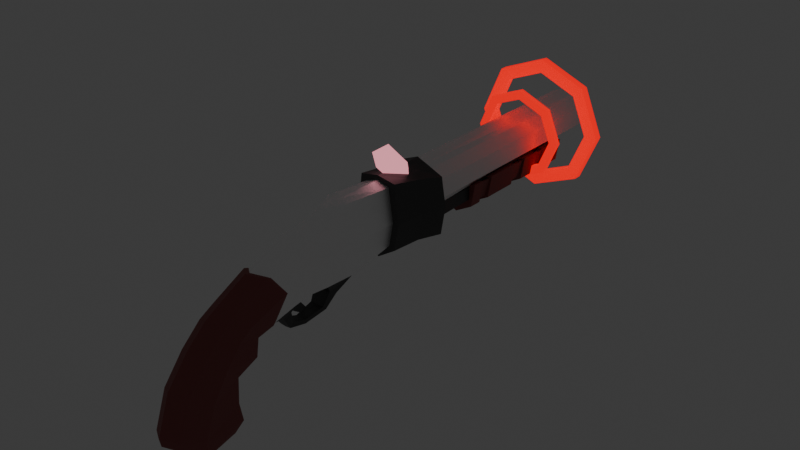 # Source: Shotgun.blend  (saved by Blender 4.0.36; exported with 4.5.12 LTS)
import bpy
from mathutils import Matrix  # noqa: F401  (used for matrix-valued properties, if any)

bpy.ops.wm.read_factory_settings(use_empty=True)
scene = bpy.context.scene
scene.name = 'Scene'

# ---- collections
col_shawdy = bpy.data.collections.new('Shawdy'); scene.collection.children.link(col_shawdy)

# ---- materials (node trees are filled in below, after node groups)
mat_metal = bpy.data.materials.new('Metal')
mat_metal.use_transparent_shadow = False
mat_accent = bpy.data.materials.new('Accent')
mat_accent.use_transparent_shadow = False
mat_grip = bpy.data.materials.new('Grip')
mat_grip.use_transparent_shadow = False
mat_hole = bpy.data.materials.new('Hole')
mat_hole.use_backface_culling = True
mat_hole.use_transparent_shadow = False
mat_hole_001 = bpy.data.materials.new('Hole.001')
mat_hole_001.use_backface_culling = True
mat_hole_001.use_transparent_shadow = False
mat_fuseemission = bpy.data.materials.new('FuseEmission')
mat_fuseemission.use_transparent_shadow = False

# ---- material node trees
mat_metal.use_nodes = True; mat_metal.node_tree.nodes.clear()
_N = mat_metal.node_tree.nodes; _L = mat_metal.node_tree.links
n0 = _N.new('ShaderNodeBsdfPrincipled'); n0.name = 'Principled BSDF'; n0.location = (10, 300)
n0.inputs[0].default_value = (1.0, 1.0, 1.0, 1.0)
n0.inputs[1].default_value = 1.0
n0.inputs[2].default_value = 0.5433
n0.inputs[3].default_value = 1.45
n1 = _N.new('ShaderNodeOutputMaterial'); n1.name = 'Material Output'; n1.location = (300, 300)
_L.new(n0.outputs[0], n1.inputs[0])
n1.is_active_output = True
mat_accent.use_nodes = True; mat_accent.node_tree.nodes.clear()
_N = mat_accent.node_tree.nodes; _L = mat_accent.node_tree.links
n0 = _N.new('ShaderNodeBsdfPrincipled'); n0.name = 'Principled BSDF'; n0.location = (10, 300)
n0.inputs[0].default_value = (0.1197, 0.1197, 0.1197, 1.0)
n0.inputs[1].default_value = 1.0
n0.inputs[2].default_value = 0.5906
n0.inputs[3].default_value = 1.45
n1 = _N.new('ShaderNodeOutputMaterial'); n1.name = 'Material Output'; n1.location = (300, 300)
_L.new(n0.outputs[0], n1.inputs[0])
n1.is_active_output = True
mat_grip.use_nodes = True; mat_grip.node_tree.nodes.clear()
_N = mat_grip.node_tree.nodes; _L = mat_grip.node_tree.links
n0 = _N.new('ShaderNodeBsdfPrincipled'); n0.name = 'Principled BSDF'; n0.location = (10, 300)
n0.inputs[0].default_value = (0.2585, 0.07184, 0.06898, 1.0)
n0.inputs[2].default_value = 0.6693
n0.inputs[3].default_value = 1.45
n1 = _N.new('ShaderNodeOutputMaterial'); n1.name = 'Material Output'; n1.location = (300, 300)
_L.new(n0.outputs[0], n1.inputs[0])
n1.is_active_output = True
mat_hole.use_nodes = True; mat_hole.node_tree.nodes.clear()
_N = mat_hole.node_tree.nodes; _L = mat_hole.node_tree.links
n0 = _N.new('ShaderNodeOutputMaterial'); n0.name = 'Material Output'; n0.location = (300, 300)
n1 = _N.new('ShaderNodeRGB'); n1.name = 'RGB'; n1.location = (-284, 272)
n1.outputs[0].default_value = (0.0, 0.0, 0.0, 1.0)
_L.new(n1.outputs[0], n0.inputs[0])
n0.is_active_output = True
mat_hole_001.use_nodes = True; mat_hole_001.node_tree.nodes.clear()
_N = mat_hole_001.node_tree.nodes; _L = mat_hole_001.node_tree.links
n0 = _N.new('ShaderNodeOutputMaterial'); n0.name = 'Material Output'; n0.location = (300, 300)
n1 = _N.new('ShaderNodeRGB'); n1.name = 'RGB'; n1.location = (-284, 272)
n1.outputs[0].default_value = (1.0, 0.361, 0.4375, 1.0)
_L.new(n1.outputs[0], n0.inputs[0])
n0.is_active_output = True
mat_fuseemission.use_nodes = True; mat_fuseemission.node_tree.nodes.clear()
_N = mat_fuseemission.node_tree.nodes; _L = mat_fuseemission.node_tree.links
n0 = _N.new('ShaderNodeBsdfPrincipled'); n0.name = 'Principled BSDF'; n0.location = (10, 300)
n0.inputs[0].default_value = (0.8005, 0.0, 0.01411, 1.0)
n0.inputs[2].default_value = 1.0
n0.inputs[3].default_value = 1.45
n0.inputs[27].default_value = (1.0, 0.0, 0.0, 1.0)
n0.inputs[28].default_value = 1.0
n1 = _N.new('ShaderNodeOutputMaterial'); n1.name = 'Material Output'; n1.location = (300, 300)
_L.new(n0.outputs[0], n1.inputs[0])
n1.is_active_output = True

# ---- world
world_world = bpy.data.worlds.new('World'); scene.world = world_world
world_world.use_nodes = True; world_world.node_tree.nodes.clear()
_N = world_world.node_tree.nodes; _L = world_world.node_tree.links
n0 = _N.new('ShaderNodeOutputWorld'); n0.name = 'World Output'; n0.location = (300, 300)
n1 = _N.new('ShaderNodeBackground'); n1.name = 'Background'; n1.location = (10, 300)
n1.inputs[0].default_value = (0.05088, 0.05088, 0.05088, 1.0)
_L.new(n1.outputs[0], n0.inputs[0])
n0.is_active_output = True
world_world.color = (0.05088, 0.05088, 0.05088)
world_world.use_sun_shadow = False
world_world.sun_shadow_jitter_overblur = 0.0

# ---- meshes
me_cube = bpy.data.meshes.new('Cube')
me_cube.from_pydata([(-0.01928, -0.137, 0.01042), (-0.01772, -0.1371, 0.046), (-0.009306, 0.006031, 0.003189), (-0.009306, 0.007276, 0.03385), (0.0, 0.007276, 0.001511), (0.0, 0.01485, 0.03712), (0.0, -0.137, 0.002698), (0.0, -0.137, 0.05059), (-0.01772, -0.1371, 0.03212), (-0.01235, -0.002366, 0.02046), (0.0, -0.1313, 0.02955), (-0.01008, 0.03768, -0.01836), (-0.009271, -0.03929, 0.006704), (-0.009271, -0.03985, 0.04758), (0.0, -0.03985, 0.05512), (0.0, -0.03985, 0.005702), (-0.01225, -0.03985, 0.02936), (-0.009306, -0.0217, 0.04508), (-0.01235, -0.0217, 0.02906), (-0.009306, -0.02319, 0.008385), (0.0, -0.0217, 0.05172), (0.0, -0.0217, 0.006399), (-0.009488, 0.01991, -0.0003021), (-0.009488, 0.036, 0.02262), (0.0, 0.01728, -0.003783), (0.0, 0.03934, 0.02737), (-0.01267, 0.02796, 0.01116), (-0.01008, 0.06002, 0.003906), (0.0, 0.03305, -0.02297), (0.0, 0.06465, 0.008518), (-0.01366, 0.04885, -0.007227), (-0.009673, 0.04298, -0.05494), (-0.009748, 0.02201, -0.01247), (0.0, 0.01811, -0.01705), (-0.009748, 0.04584, 0.0171), (-0.01306, 0.03643, 0.006037), (0.0, 0.04974, 0.02168), (-0.01035, 0.03634, -0.04908), (-0.01035, 0.08327, -0.03872), (0.0, 0.02992, -0.05148), (0.0, 0.08968, -0.03631), (-0.0141, 0.06778, -0.04453), (-0.01033, 0.03893, -0.03561), (-0.009673, 0.08317, -0.04419), (0.0, 0.0376, -0.05696), (0.0, 0.08856, -0.04217), (-0.01283, 0.06696, -0.05639), (0.0, 0.06696, -0.05639), (0.0, 0.033, -0.03938), (-0.01427, 0.06024, -0.02338), (-0.01033, 0.07455, -0.01428), (0.0, 0.08048, -0.01052), (-0.009306, -0.009676, 0.04042), (-0.01235, -0.009676, 0.02549), (-0.009306, -0.01092, 0.006685), (0.0, -0.009676, 0.04661), (0.0, -0.009676, 0.004371), (-0.009306, -0.06104, 0.005719), (0.0, -0.06159, 0.05589), (0.0, -0.06159, 0.004545), (-0.009306, -0.06159, 0.05589), (-0.01235, -0.06159, 0.02905), (-0.009306, -0.09713, 0.01169), (0.0, -0.09713, 0.05589), (0.0, -0.09713, 0.003973), (-0.008956, -0.09713, 0.05307), (-0.01235, -0.09713, 0.02905), (0.0, -0.07808, 0.04427), (0.0, -0.09927, 0.04988), (0.0, -0.002688, -0.0004479), (-0.006697, -0.00318, 0.0002154), (-0.006697, -0.009882, 0.001598), (0.0, -0.009389, 0.0006828), (0.0, -0.01095, -0.01137), (-0.004121, -0.01092, -0.01095), (-0.004121, -0.01377, -0.007369), (0.0, -0.01388, -0.007883), (0.0, -0.0242, -0.01428), (-0.003965, -0.02397, -0.01402), (-0.003965, -0.02405, -0.01115), (0.0, -0.02437, -0.01144), (0.0, -0.04355, 4.119e-05), (-0.006476, -0.04352, 0.0003909), (-0.006486, -0.04944, -0.002688), (0.0, -0.04944, -0.003085), (0.0, -0.03846, -0.00862), (-0.005217, -0.03851, -0.008435), (-0.005222, -0.04099, -0.01112), (0.0, -0.04092, -0.01132), (0.0, 0.008718, -0.0002124), (-0.01286, 0.0001011, 0.02043), (-0.009484, 0.007784, 0.001935), (0.0, 0.0186, 0.03786), (-0.009484, 0.01059, 0.03503), (-0.01561, -0.1188, 0.009432), (-0.02039, -0.1371, 0.008007), (-0.02381, -0.1371, 0.02894), (-0.02039, -0.1371, 0.04988), (0.0, -0.1371, 0.05855), (0.0, -0.1371, -0.0006652), (0.0, -0.1188, 0.05767), (0.0, -0.1188, 0.001095), (-0.01561, -0.1188, 0.0528), (-0.01363, -0.09713, 0.05667), (-0.0189, -0.1188, 0.02899), (-0.01705, -0.09713, 0.02894), (-0.01363, -0.09713, 0.009439), (0.0, -0.09713, 0.0007665), (0.0, -0.09713, 0.0591), (-0.01772, -0.3279, 0.03212), (-0.01772, -0.3279, 0.046), (0.0, -0.328, 0.04709), (0.0, -0.328, 0.03145), (-0.008499, -0.1371, 0.0551), (0.0, -0.1277, 0.0581), (-0.008182, -0.1275, 0.05476), (-0.008426, -0.3279, 0.02943), (0.0, -0.137, 0.01027), (-0.01172, -0.137, 0.02394), (-0.008426, -0.1371, 0.0514), (-0.008426, -0.3279, 0.05034), (-0.01172, -0.137, 0.01412), (0.0, -0.2961, 0.02955), (0.0, -0.2961, 0.01027), (-0.008905, -0.2961, 0.02459), (-0.008905, -0.2961, 0.01477), (-0.01529, -0.3279, 0.0341), (-0.01529, -0.3279, 0.04427), (-0.008484, -0.3279, 0.04745), (-0.002314, -0.328, 0.04506), (-0.002314, -0.3279, 0.03361), (-0.008484, -0.3279, 0.03213), (-0.01529, -0.3234, 0.0341), (-0.01529, -0.3234, 0.04427), (-0.008484, -0.3234, 0.04745), (-0.002314, -0.3235, 0.04506), (-0.002314, -0.3234, 0.03361), (-0.008484, -0.3234, 0.03213), (0.01928, -0.137, 0.01042), (0.01772, -0.1371, 0.046), (0.009306, 0.006031, 0.003189), (0.009306, 0.007276, 0.03385), (0.01772, -0.1371, 0.03212), (0.01235, -0.002366, 0.02046), (0.01008, 0.03768, -0.01836), (0.009271, -0.03929, 0.006704), (0.009271, -0.03985, 0.04758), (0.01225, -0.03985, 0.02936), (0.009306, -0.0217, 0.04508), (0.01235, -0.0217, 0.02906), (0.009306, -0.02319, 0.008385), (0.009488, 0.01991, -0.0003021), (0.009488, 0.036, 0.02262), (0.01267, 0.02796, 0.01116), (0.01008, 0.06002, 0.003906), (0.01366, 0.04885, -0.007227), (0.009673, 0.04298, -0.05494), (0.009748, 0.02201, -0.01247), (0.009748, 0.04584, 0.0171), (0.01306, 0.03643, 0.006037), (0.01035, 0.03634, -0.04908), (0.01035, 0.08327, -0.03872), (0.0141, 0.06778, -0.04453), (0.01033, 0.03893, -0.03561), (0.009673, 0.08317, -0.04419), (0.01283, 0.06696, -0.05639), (0.01427, 0.06024, -0.02338), (0.01033, 0.07455, -0.01428), (0.009306, -0.009676, 0.04042), (0.01235, -0.009676, 0.02549), (0.009306, -0.01092, 0.006685), (0.009306, -0.06104, 0.005719), (0.009306, -0.06159, 0.05589), (0.01235, -0.06159, 0.02905), (0.009306, -0.09713, 0.01169), (0.008956, -0.09713, 0.05307), (0.01235, -0.09713, 0.02905), (0.006697, -0.00318, 0.0002154), (0.006697, -0.009882, 0.001598), (0.004121, -0.01092, -0.01095), (0.004121, -0.01377, -0.007369), (0.003965, -0.02397, -0.01402), (0.003965, -0.02405, -0.01115), (0.006476, -0.04352, 0.0003909), (0.006486, -0.04944, -0.002688), (0.005217, -0.03851, -0.008435), (0.005222, -0.04099, -0.01112), (0.01286, 0.0001011, 0.02043), (0.009484, 0.007784, 0.001935), (0.009484, 0.01059, 0.03503), (0.01561, -0.1188, 0.009432), (0.02039, -0.1371, 0.008007), (0.02381, -0.1371, 0.02894), (0.02039, -0.1371, 0.04988), (0.01561, -0.1188, 0.0528), (0.01363, -0.09713, 0.05667), (0.0189, -0.1188, 0.02899), (0.01705, -0.09713, 0.02894), (0.01363, -0.09713, 0.009439), (0.01772, -0.3279, 0.03212), (0.01772, -0.3279, 0.046), (0.008499, -0.1371, 0.0551), (0.008182, -0.1275, 0.05476), (0.008426, -0.3279, 0.02943), (0.01172, -0.137, 0.02394), (0.008426, -0.1371, 0.0514), (0.008426, -0.3279, 0.05034), (0.01172, -0.137, 0.01412), (0.008905, -0.2961, 0.02459), (0.008905, -0.2961, 0.01477), (0.01529, -0.3279, 0.0341), (0.01529, -0.3279, 0.04427), (0.008484, -0.3279, 0.04745), (0.002314, -0.328, 0.04506), (0.002314, -0.3279, 0.03361), (0.008484, -0.3279, 0.03213), (0.01529, -0.3234, 0.0341), (0.01529, -0.3234, 0.04427), (0.008484, -0.3234, 0.04745), (0.002314, -0.3235, 0.04506), (0.002314, -0.3234, 0.03361), (0.008484, -0.3234, 0.03213)], [], [(53, 52, 3, 9), (7, 119, 120, 111), (62, 64, 107, 106), (6, 0, 95, 99), (93, 92, 25, 23), (91, 90, 26, 22), (6, 117, 121, 0), (54, 53, 9, 2), (57, 61, 16, 12), (19, 21, 15, 12), (20, 17, 13, 14), (61, 60, 13, 16), (55, 52, 17, 20), (54, 56, 21, 19), (12, 16, 18, 19), (16, 13, 17, 18), (35, 34, 27, 30), (33, 32, 11, 28), (89, 91, 22, 24), (90, 93, 23, 26), (42, 49, 41, 37), (48, 42, 37, 39), (34, 36, 29, 27), (32, 35, 30, 11), (22, 26, 35, 32), (23, 25, 36, 34), (24, 22, 32, 33), (26, 23, 34, 35), (38, 40, 45, 43), (41, 38, 43, 46), (49, 50, 38, 41), (50, 51, 40, 38), (46, 43, 45, 47), (31, 46, 47, 44), (37, 41, 46, 31), (39, 37, 31, 44), (27, 29, 51, 50), (30, 27, 50, 49), (28, 11, 42, 48), (11, 30, 49, 42), (2, 4, 69, 70), (5, 3, 52, 55), (19, 18, 53, 54), (18, 17, 52, 53), (66, 65, 60, 61), (62, 66, 61, 57), (12, 15, 81, 82), (14, 13, 60, 58), (65, 66, 105, 103), (0, 8, 96, 95), (57, 59, 64, 62), (70, 69, 73, 74), (54, 2, 70, 71), (56, 54, 71, 72), (74, 73, 77, 78), (72, 71, 75, 76), (71, 70, 74, 75), (78, 87, 86, 79), (76, 75, 79, 80), (75, 74, 78, 79), (83, 82, 86, 87), (57, 12, 82, 83), (59, 57, 83, 84), (77, 88, 87, 78), (82, 81, 85, 86), (84, 83, 87, 88), (79, 86, 85, 80), (80, 85, 88, 77), (9, 3, 93, 90), (4, 2, 91, 89), (2, 9, 90, 91), (3, 5, 92, 93), (66, 62, 106, 105), (1, 119, 113, 97), (63, 65, 103, 108), (8, 1, 97, 96), (100, 102, 115, 114), (94, 101, 99, 95), (94, 104, 105, 106), (104, 102, 103, 105), (96, 97, 102, 104), (95, 96, 104, 94), (106, 107, 101, 94), (108, 103, 102, 100), (116, 112, 130, 131), (1, 8, 109, 110), (8, 118, 116, 109), (114, 115, 113, 98), (115, 102, 97, 113), (113, 119, 7, 98), (118, 121, 125, 124), (109, 116, 131, 126), (120, 119, 1, 110), (116, 118, 10, 112), (0, 121, 118, 8), (112, 10, 7, 111), (124, 125, 123, 122), (10, 118, 124, 122), (121, 117, 123, 125), (128, 127, 133, 134), (126, 131, 137, 132), (120, 110, 127, 128), (111, 120, 128, 129), (112, 111, 129, 130), (110, 109, 126, 127), (136, 135, 134, 137), (137, 134, 133, 132), (131, 130, 136, 137), (130, 129, 135, 136), (127, 126, 132, 133), (129, 128, 134, 135), (60, 65, 63, 68, 67, 58), (169, 143, 141, 168), (7, 111, 206, 205), (174, 198, 107, 64), (6, 99, 191, 138), (189, 152, 25, 92), (188, 151, 153, 187), (6, 138, 207, 117), (170, 140, 143, 169), (171, 145, 147, 173), (150, 145, 15, 21), (20, 14, 146, 148), (173, 147, 146, 172), (55, 20, 148, 168), (170, 150, 21, 56), (145, 150, 149, 147), (147, 149, 148, 146), (159, 155, 154, 158), (33, 28, 144, 157), (89, 24, 151, 188), (187, 153, 152, 189), (163, 160, 162, 166), (48, 39, 160, 163), (158, 154, 29, 36), (157, 144, 155, 159), (151, 157, 159, 153), (152, 158, 36, 25), (24, 33, 157, 151), (153, 159, 158, 152), (161, 164, 45, 40), (162, 165, 164, 161), (166, 162, 161, 167), (167, 161, 40, 51), (165, 47, 45, 164), (156, 44, 47, 165), (160, 156, 165, 162), (39, 44, 156, 160), (154, 167, 51, 29), (155, 166, 167, 154), (28, 48, 163, 144), (144, 163, 166, 155), (140, 177, 69, 4), (5, 55, 168, 141), (150, 170, 169, 149), (149, 169, 168, 148), (176, 173, 172, 175), (174, 171, 173, 176), (145, 183, 81, 15), (14, 58, 172, 146), (175, 195, 197, 176), (138, 191, 192, 142), (171, 174, 64, 59), (177, 179, 73, 69), (170, 178, 177, 140), (56, 72, 178, 170), (179, 181, 77, 73), (72, 76, 180, 178), (178, 180, 179, 177), (181, 182, 185, 186), (76, 80, 182, 180), (180, 182, 181, 179), (184, 186, 185, 183), (171, 184, 183, 145), (59, 84, 184, 171), (77, 181, 186, 88), (183, 185, 85, 81), (84, 88, 186, 184), (182, 80, 85, 185), (143, 187, 189, 141), (4, 89, 188, 140), (140, 188, 187, 143), (141, 189, 92, 5), (176, 197, 198, 174), (139, 193, 201, 205), (63, 108, 195, 175), (142, 192, 193, 139), (100, 114, 202, 194), (190, 191, 99, 101), (190, 198, 197, 196), (196, 197, 195, 194), (192, 196, 194, 193), (191, 190, 196, 192), (198, 190, 101, 107), (108, 100, 194, 195), (203, 215, 214, 112), (139, 200, 199, 142), (142, 199, 203, 204), (114, 98, 201, 202), (202, 201, 193, 194), (201, 98, 7, 205), (204, 208, 209, 207), (199, 210, 215, 203), (206, 200, 139, 205), (203, 112, 10, 204), (138, 142, 204, 207), (208, 122, 123, 209), (10, 122, 208, 204), (207, 209, 123, 117), (212, 218, 217, 211), (210, 216, 221, 215), (206, 212, 211, 200), (111, 213, 212, 206), (112, 214, 213, 111), (200, 211, 210, 199), (220, 221, 218, 219), (221, 216, 217, 218), (215, 221, 220, 214), (214, 220, 219, 213), (211, 217, 216, 210), (213, 219, 218, 212), (58, 67, 68, 63), (172, 58, 63, 175)])
me_cube.polygons.foreach_set('material_index', [0, 0, 1, 1, 2, 2, 1, 0, 0, 0, 0, 0, 0, 0, 0, 0, 2, 2, 2, 2, 2, 2, 2, 2, 2, 2, 2, 2, 2, 2, 2, 2, 2, 2, 2, 2, 2, 2, 2, 2, 1, 0, 0, 0, 0, 0, 1, 0, 1, 1, 0, 1, 1, 1, 1, 1, 1, 1, 1, 1, 1, 1, 1, 1, 1, 1, 1, 1, 2, 2, 2, 2, 1, 1, 1, 1, 1, 1, 1, 1, 1, 1, 1, 1, 0, 0, 0, 1, 1, 1, 1, 0, 0, 0, 1, 0, 1, 1, 1, 0, 0, 0, 0, 0, 0, 3, 3, 0, 0, 0, 0, 0, 0, 0, 1, 1, 2, 2, 1, 0, 0, 0, 0, 0, 0, 0, 0, 0, 2, 2, 2, 2, 2, 2, 2, 2, 2, 2, 2, 2, 2, 2, 2, 2, 2, 2, 2, 2, 2, 2, 2, 2, 1, 0, 0, 0, 0, 0, 1, 0, 1, 1, 0, 1, 1, 1, 1, 1, 1, 1, 1, 1, 1, 1, 1, 1, 1, 1, 1, 2, 2, 2, 2, 1, 1, 1, 1, 1, 1, 1, 1, 1, 1, 1, 1, 0, 0, 0, 1, 1, 1, 1, 0, 0, 0, 1, 1, 1, 1, 0, 0, 0, 0, 0, 0, 3, 3, 0, 0, 0, 0, 0, 0])
_uv = me_cube.uv_layers.new(name='UVMap')
_uv.uv.foreach_set('vector', [0.4999, 0.2286, 0.6254, 0.2286, 0.625, 0.25, 0.5, 0.25, 0.625, 0.875, 0.625, 0.9301, 0.625, 0.9332, 0.625, 0.875, 0.125, 0.6457, 0.25, 0.6457, 0.25, 0.6457, 0.125, 0.6457, 0.375, 0.875, 0.375, 1.0, 0.375, 1.0, 0.375, 0.875, 0.8749, 0.5, 0.7501, 0.5, 0.75, 0.5, 0.875, 0.5, 0.3739, 0.25, 0.4995, 0.25, 0.5, 0.25, 0.375, 0.25, 0.375, 0.875, 0.4404, 0.875, 0.4452, 0.9389, 0.375, 1.0, 0.3743, 0.2286, 0.4999, 0.2286, 0.5, 0.25, 0.375, 0.25, 0.375, 0.1512, 0.5, 0.1512, 0.5, 0.1768, 0.375, 0.1768, 0.125, 0.5366, 0.25, 0.5366, 0.25, 0.5732, 0.125, 0.5732, 0.75, 0.5366, 0.875, 0.5366, 0.875, 0.5732, 0.75, 0.5732, 0.5, 0.1512, 0.625, 0.1512, 0.625, 0.1768, 0.5, 0.1768, 0.7499, 0.5214, 0.8752, 0.5214, 0.875, 0.5366, 0.75, 0.5366, 0.1248, 0.5214, 0.2502, 0.5214, 0.25, 0.5366, 0.125, 0.5366, 0.375, 0.1768, 0.5, 0.1768, 0.5, 0.2134, 0.375, 0.2134, 0.5, 0.1768, 0.625, 0.1768, 0.625, 0.2134, 0.5, 0.2134, 0.5, 0.25, 0.625, 0.25, 0.625, 0.25, 0.5, 0.25, 0.25, 0.5, 0.125, 0.5, 0.125, 0.5, 0.25, 0.5, 0.247, 0.5, 0.1281, 0.5, 0.125, 0.5, 0.25, 0.5, 0.4995, 0.25, 0.628, 0.25, 0.625, 0.25, 0.5, 0.25, 0.375, 0.25, 0.5, 0.25, 0.5, 0.25, 0.375, 0.25, 0.25, 0.5, 0.125, 0.5, 0.125, 0.5, 0.25, 0.5, 0.875, 0.5, 0.75, 0.5, 0.75, 0.5, 0.875, 0.5, 0.375, 0.25, 0.5, 0.25, 0.5, 0.25, 0.375, 0.25, 0.375, 0.25, 0.5, 0.25, 0.5, 0.25, 0.375, 0.25, 0.875, 0.5, 0.75, 0.5, 0.75, 0.5, 0.875, 0.5, 0.25, 0.5, 0.125, 0.5, 0.125, 0.5, 0.25, 0.5, 0.5, 0.25, 0.625, 0.25, 0.625, 0.25, 0.5, 0.25, 0.875, 0.5, 0.75, 0.5, 0.75, 0.5, 0.875, 0.5, 0.5, 0.25, 0.625, 0.25, 0.625, 0.25, 0.5, 0.25, 0.5, 0.25, 0.625, 0.25, 0.625, 0.25, 0.5, 0.25, 0.875, 0.5, 0.75, 0.5, 0.75, 0.5, 0.875, 0.5, 0.5, 0.25, 0.625, 0.25, 0.625, 0.375, 0.5, 0.375, 0.375, 0.25, 0.5, 0.25, 0.5, 0.375, 0.375, 0.375, 0.375, 0.25, 0.5, 0.25, 0.5, 0.25, 0.375, 0.25, 0.25, 0.5, 0.125, 0.5, 0.125, 0.5, 0.25, 0.5, 0.875, 0.5, 0.75, 0.5, 0.75, 0.5, 0.875, 0.5, 0.5, 0.25, 0.625, 0.25, 0.625, 0.25, 0.5, 0.25, 0.25, 0.5, 0.125, 0.5, 0.125, 0.5, 0.25, 0.5, 0.375, 0.25, 0.5, 0.25, 0.5, 0.25, 0.375, 0.25, 0.125, 0.5, 0.25, 0.5, 0.25, 0.5, 0.125, 0.5, 0.75, 0.5, 0.875, 0.5, 0.8752, 0.5214, 0.7499, 0.5214, 0.375, 0.2134, 0.5, 0.2134, 0.4999, 0.2286, 0.3743, 0.2286, 0.5, 0.2134, 0.625, 0.2134, 0.6254, 0.2286, 0.4999, 0.2286, 0.5, 0.1043, 0.625, 0.1043, 0.625, 0.1512, 0.5, 0.1512, 0.375, 0.1043, 0.5, 0.1043, 0.5, 0.1512, 0.375, 0.1512, 0.125, 0.5732, 0.25, 0.5732, 0.25, 0.5732, 0.125, 0.5732, 0.75, 0.5732, 0.875, 0.5732, 0.875, 0.5988, 0.75, 0.5988, 0.625, 0.1043, 0.5, 0.1043, 0.5, 0.1043, 0.625, 0.1043, 0.375, 1.0, 0.5, 1.0, 0.5, 1.0, 0.375, 1.0, 0.125, 0.5988, 0.25, 0.5988, 0.25, 0.6457, 0.125, 0.6457, 0.125, 0.5, 0.25, 0.5, 0.25, 0.5, 0.125, 0.5, 0.3743, 0.2286, 0.375, 0.25, 0.375, 0.25, 0.3743, 0.2286, 0.2502, 0.5214, 0.1248, 0.5214, 0.1248, 0.5214, 0.2502, 0.5214, 0.125, 0.5, 0.25, 0.5, 0.25, 0.5, 0.125, 0.5, 0.2502, 0.5214, 0.1248, 0.5214, 0.1248, 0.5214, 0.2502, 0.5214, 0.3743, 0.2286, 0.375, 0.25, 0.375, 0.25, 0.3743, 0.2286, 0.0, 0.0, 0.0, 0.0, 0.0, 0.0, 0.0, 0.0, 0.2502, 0.5214, 0.1248, 0.5214, 0.1248, 0.5214, 0.2502, 0.5214, 0.3743, 0.2286, 0.375, 0.25, 0.375, 0.25, 0.3743, 0.2286, 0.375, 0.1512, 0.375, 0.1768, 0.375, 0.1768, 0.375, 0.1512, 0.375, 0.1512, 0.375, 0.1768, 0.375, 0.1768, 0.375, 0.1512, 0.25, 0.5988, 0.125, 0.5988, 0.125, 0.5988, 0.25, 0.5988, 0.0, 0.0, 0.0, 0.0, 0.0, 0.0, 0.0, 0.0, 0.125, 0.5732, 0.25, 0.5732, 0.25, 0.5732, 0.125, 0.5732, 0.25, 0.5988, 0.125, 0.5988, 0.125, 0.5988, 0.25, 0.5988, 0.0, 0.0, 0.0, 0.0, 0.0, 0.0, 0.0, 0.0, 0.0, 0.0, 0.0, 0.0, 0.0, 0.0, 0.0, 0.0, 0.5, 0.25, 0.625, 0.25, 0.628, 0.25, 0.4995, 0.25, 0.25, 0.5, 0.125, 0.5, 0.1281, 0.5, 0.247, 0.5, 0.375, 0.25, 0.5, 0.25, 0.4995, 0.25, 0.3739, 0.25, 0.875, 0.5, 0.75, 0.5, 0.7501, 0.5, 0.8749, 0.5, 0.5, 0.1043, 0.375, 0.1043, 0.375, 0.1043, 0.5, 0.1043, 0.625, 1.0, 0.625, 0.9301, 0.625, 0.9247, 0.625, 1.0, 0.75, 0.6457, 0.875, 0.6457, 0.875, 0.6457, 0.75, 0.6457, 0.5, 1.0, 0.625, 1.0, 0.625, 1.0, 0.5, 1.0, 0.7469, 0.7066, 0.8774, 0.7067, 0.8106, 0.7273, 0.7484, 0.7276, 0.1233, 0.7067, 0.2519, 0.7066, 0.25, 0.75, 0.125, 0.75, 0.3748, 0.04334, 0.5, 0.04334, 0.5, 0.1043, 0.375, 0.1043, 0.5, 0.04334, 0.625, 0.04334, 0.625, 0.1043, 0.5, 0.1043, 0.5, 0.0, 0.625, 0.0, 0.625, 0.04334, 0.5, 0.04334, 0.375, 0.0, 0.5, 0.0, 0.5, 0.04334, 0.3748, 0.04334, 0.125, 0.6457, 0.25, 0.6457, 0.2519, 0.7066, 0.1233, 0.7067, 0.75, 0.6457, 0.875, 0.6457, 0.8774, 0.7067, 0.7469, 0.7066, 0.5, 0.9275, 0.5, 0.875, 0.5, 0.875, 0.5, 0.9275, 0.625, 1.0, 0.5, 1.0, 0.5, 1.0, 0.625, 1.0, 0.5, 1.0, 0.5, 0.9335, 0.5, 0.9275, 0.5, 1.0, 0.7484, 0.7276, 0.8106, 0.7273, 0.7997, 0.75, 0.75, 0.75, 0.8106, 0.7273, 0.8774, 0.7067, 0.875, 0.75, 0.7997, 0.75, 0.625, 0.9247, 0.625, 0.9301, 0.625, 0.875, 0.625, 0.875, 0.5, 0.9335, 0.4452, 0.9389, 0.4452, 0.9389, 0.5, 0.9335, 0.5, 1.0, 0.5, 0.9275, 0.5, 0.9275, 0.5, 1.0, 0.625, 0.9332, 0.625, 0.9301, 0.625, 1.0, 0.625, 1.0, 0.5, 0.9275, 0.5, 0.9335, 0.5, 0.875, 0.5, 0.875, 0.375, 1.0, 0.4452, 0.9389, 0.5, 0.9335, 0.5, 1.0, 0.5, 0.875, 0.5, 0.875, 0.625, 0.875, 0.625, 0.875, 0.5, 0.9335, 0.4452, 0.9389, 0.4404, 0.875, 0.5, 0.875, 0.5, 0.875, 0.5, 0.9335, 0.5, 0.9335, 0.5, 0.875, 0.4452, 0.9389, 0.4404, 0.875, 0.4404, 0.875, 0.4452, 0.9389, 0.625, 0.9332, 0.625, 1.0, 0.625, 1.0, 0.625, 0.9332, 0.5, 1.0, 0.5, 0.9275, 0.5, 0.9275, 0.5, 1.0, 0.625, 0.9332, 0.625, 1.0, 0.625, 1.0, 0.625, 0.9332, 0.625, 0.875, 0.625, 0.9332, 0.625, 0.9332, 0.625, 0.875, 0.5, 0.875, 0.625, 0.875, 0.625, 0.875, 0.5, 0.875, 0.625, 1.0, 0.5, 1.0, 0.5, 1.0, 0.625, 1.0, 0.5, 0.875, 0.625, 0.875, 0.625, 0.9332, 0.5, 0.9275, 0.5, 0.9275, 0.625, 0.9332, 0.625, 1.0, 0.5, 1.0, 0.5, 0.9275, 0.5, 0.875, 0.5, 0.875, 0.5, 0.9275, 0.5, 0.875, 0.625, 0.875, 0.625, 0.875, 0.5, 0.875, 0.625, 1.0, 0.5, 1.0, 0.5, 1.0, 0.625, 1.0, 0.625, 0.875, 0.625, 0.9332, 0.625, 0.9332, 0.625, 0.875, 0.625, 0.1512, 0.875, 0.6457, 0.75, 0.6457, 0.75, 0.6457, 0.75, 0.5988, 0.75, 0.5988, 0.4999, 0.2286, 0.5, 0.25, 0.625, 0.25, 0.6254, 0.2286, 0.625, 0.875, 0.625, 0.875, 0.625, 0.9332, 0.625, 0.9301, 0.125, 0.6457, 0.125, 0.6457, 0.25, 0.6457, 0.25, 0.6457, 0.375, 0.875, 0.375, 0.875, 0.375, 1.0, 0.375, 1.0, 0.8749, 0.5, 0.875, 0.5, 0.75, 0.5, 0.7501, 0.5, 0.3739, 0.25, 0.375, 0.25, 0.5, 0.25, 0.4995, 0.25, 0.375, 0.875, 0.375, 1.0, 0.4452, 0.9389, 0.4404, 0.875, 0.3743, 0.2286, 0.375, 0.25, 0.5, 0.25, 0.4999, 0.2286, 0.375, 0.1512, 0.375, 0.1768, 0.5, 0.1768, 0.5, 0.1512, 0.125, 0.5366, 0.125, 0.5732, 0.25, 0.5732, 0.25, 0.5366, 0.75, 0.5366, 0.75, 0.5732, 0.875, 0.5732, 0.875, 0.5366, 0.5, 0.1512, 0.5, 0.1768, 0.625, 0.1768, 0.625, 0.1512, 0.7499, 0.5214, 0.75, 0.5366, 0.875, 0.5366, 0.8752, 0.5214, 0.1248, 0.5214, 0.125, 0.5366, 0.25, 0.5366, 0.2502, 0.5214, 0.375, 0.1768, 0.375, 0.2134, 0.5, 0.2134, 0.5, 0.1768, 0.5, 0.1768, 0.5, 0.2134, 0.625, 0.2134, 0.625, 0.1768, 0.5, 0.25, 0.5, 0.25, 0.625, 0.25, 0.625, 0.25, 0.25, 0.5, 0.25, 0.5, 0.125, 0.5, 0.125, 0.5, 0.247, 0.5, 0.25, 0.5, 0.125, 0.5, 0.1281, 0.5, 0.4995, 0.25, 0.5, 0.25, 0.625, 0.25, 0.628, 0.25, 0.375, 0.25, 0.375, 0.25, 0.5, 0.25, 0.5, 0.25, 0.25, 0.5, 0.25, 0.5, 0.125, 0.5, 0.125, 0.5, 0.875, 0.5, 0.875, 0.5, 0.75, 0.5, 0.75, 0.5, 0.375, 0.25, 0.375, 0.25, 0.5, 0.25, 0.5, 0.25, 0.375, 0.25, 0.375, 0.25, 0.5, 0.25, 0.5, 0.25, 0.875, 0.5, 0.875, 0.5, 0.75, 0.5, 0.75, 0.5, 0.25, 0.5, 0.25, 0.5, 0.125, 0.5, 0.125, 0.5, 0.5, 0.25, 0.5, 0.25, 0.625, 0.25, 0.625, 0.25, 0.875, 0.5, 0.875, 0.5, 0.75, 0.5, 0.75, 0.5, 0.5, 0.25, 0.5, 0.25, 0.625, 0.25, 0.625, 0.25, 0.5, 0.25, 0.5, 0.25, 0.625, 0.25, 0.625, 0.25, 0.875, 0.5, 0.875, 0.5, 0.75, 0.5, 0.75, 0.5, 0.5, 0.25, 0.5, 0.375, 0.625, 0.375, 0.625, 0.25, 0.375, 0.25, 0.375, 0.375, 0.5, 0.375, 0.5, 0.25, 0.375, 0.25, 0.375, 0.25, 0.5, 0.25, 0.5, 0.25, 0.25, 0.5, 0.25, 0.5, 0.125, 0.5, 0.125, 0.5, 0.875, 0.5, 0.875, 0.5, 0.75, 0.5, 0.75, 0.5, 0.5, 0.25, 0.5, 0.25, 0.625, 0.25, 0.625, 0.25, 0.25, 0.5, 0.25, 0.5, 0.125, 0.5, 0.125, 0.5, 0.375, 0.25, 0.375, 0.25, 0.5, 0.25, 0.5, 0.25, 0.125, 0.5, 0.125, 0.5, 0.25, 0.5, 0.25, 0.5, 0.75, 0.5, 0.7499, 0.5214, 0.8752, 0.5214, 0.875, 0.5, 0.375, 0.2134, 0.3743, 0.2286, 0.4999, 0.2286, 0.5, 0.2134, 0.5, 0.2134, 0.4999, 0.2286, 0.6254, 0.2286, 0.625, 0.2134, 0.5, 0.1043, 0.5, 0.1512, 0.625, 0.1512, 0.625, 0.1043, 0.375, 0.1043, 0.375, 0.1512, 0.5, 0.1512, 0.5, 0.1043, 0.125, 0.5732, 0.125, 0.5732, 0.25, 0.5732, 0.25, 0.5732, 0.75, 0.5732, 0.75, 0.5988, 0.875, 0.5988, 0.875, 0.5732, 0.625, 0.1043, 0.625, 0.1043, 0.5, 0.1043, 0.5, 0.1043, 0.375, 1.0, 0.375, 1.0, 0.5, 1.0, 0.5, 1.0, 0.125, 0.5988, 0.125, 0.6457, 0.25, 0.6457, 0.25, 0.5988, 0.125, 0.5, 0.125, 0.5, 0.25, 0.5, 0.25, 0.5, 0.3743, 0.2286, 0.3743, 0.2286, 0.375, 0.25, 0.375, 0.25, 0.2502, 0.5214, 0.2502, 0.5214, 0.1248, 0.5214, 0.1248, 0.5214, 0.125, 0.5, 0.125, 0.5, 0.25, 0.5, 0.25, 0.5, 0.2502, 0.5214, 0.2502, 0.5214, 0.1248, 0.5214, 0.1248, 0.5214, 0.3743, 0.2286, 0.3743, 0.2286, 0.375, 0.25, 0.375, 0.25, 0.0, 0.0, 0.0, 0.0, 0.0, 0.0, 0.0, 0.0, 0.2502, 0.5214, 0.2502, 0.5214, 0.1248, 0.5214, 0.1248, 0.5214, 0.3743, 0.2286, 0.3743, 0.2286, 0.375, 0.25, 0.375, 0.25, 0.375, 0.1512, 0.375, 0.1512, 0.375, 0.1768, 0.375, 0.1768, 0.375, 0.1512, 0.375, 0.1512, 0.375, 0.1768, 0.375, 0.1768, 0.25, 0.5988, 0.25, 0.5988, 0.125, 0.5988, 0.125, 0.5988, 0.0, 0.0, 0.0, 0.0, 0.0, 0.0, 0.0, 0.0, 0.125, 0.5732, 0.125, 0.5732, 0.25, 0.5732, 0.25, 0.5732, 0.25, 0.5988, 0.25, 0.5988, 0.125, 0.5988, 0.125, 0.5988, 0.0, 0.0, 0.0, 0.0, 0.0, 0.0, 0.0, 0.0, 0.5, 0.25, 0.4995, 0.25, 0.628, 0.25, 0.625, 0.25, 0.25, 0.5, 0.247, 0.5, 0.1281, 0.5, 0.125, 0.5, 0.375, 0.25, 0.3739, 0.25, 0.4995, 0.25, 0.5, 0.25, 0.875, 0.5, 0.8749, 0.5, 0.7501, 0.5, 0.75, 0.5, 0.5, 0.1043, 0.5, 0.1043, 0.375, 0.1043, 0.375, 0.1043, 0.625, 1.0, 0.625, 1.0, 0.625, 0.9247, 0.625, 0.9301, 0.75, 0.6457, 0.75, 0.6457, 0.875, 0.6457, 0.875, 0.6457, 0.5, 1.0, 0.5, 1.0, 0.625, 1.0, 0.625, 1.0, 0.7469, 0.7066, 0.7484, 0.7276, 0.8106, 0.7273, 0.8774, 0.7067, 0.1233, 0.7067, 0.125, 0.75, 0.25, 0.75, 0.2519, 0.7066, 0.3748, 0.04334, 0.375, 0.1043, 0.5, 0.1043, 0.5, 0.04334, 0.5, 0.04334, 0.5, 0.1043, 0.625, 0.1043, 0.625, 0.04334, 0.5, 0.0, 0.5, 0.04334, 0.625, 0.04334, 0.625, 0.0, 0.375, 0.0, 0.3748, 0.04334, 0.5, 0.04334, 0.5, 0.0, 0.125, 0.6457, 0.1233, 0.7067, 0.2519, 0.7066, 0.25, 0.6457, 0.75, 0.6457, 0.7469, 0.7066, 0.8774, 0.7067, 0.875, 0.6457, 0.5, 0.9275, 0.5, 0.9275, 0.5, 0.875, 0.5, 0.875, 0.625, 1.0, 0.625, 1.0, 0.5, 1.0, 0.5, 1.0, 0.5, 1.0, 0.5, 1.0, 0.5, 0.9275, 0.5, 0.9335, 0.7484, 0.7276, 0.75, 0.75, 0.7997, 0.75, 0.8106, 0.7273, 0.8106, 0.7273, 0.7997, 0.75, 0.875, 0.75, 0.8774, 0.7067, 0.625, 0.9247, 0.625, 0.875, 0.625, 0.875, 0.625, 0.9301, 0.5, 0.9335, 0.5, 0.9335, 0.4452, 0.9389, 0.4452, 0.9389, 0.5, 1.0, 0.5, 1.0, 0.5, 0.9275, 0.5, 0.9275, 0.625, 0.9332, 0.625, 1.0, 0.625, 1.0, 0.625, 0.9301, 0.5, 0.9275, 0.5, 0.875, 0.5, 0.875, 0.5, 0.9335, 0.375, 1.0, 0.5, 1.0, 0.5, 0.9335, 0.4452, 0.9389, 0.5, 0.9335, 0.5, 0.875, 0.4404, 0.875, 0.4452, 0.9389, 0.5, 0.875, 0.5, 0.875, 0.5, 0.9335, 0.5, 0.9335, 0.4452, 0.9389, 0.4452, 0.9389, 0.4404, 0.875, 0.4404, 0.875, 0.625, 0.9332, 0.625, 0.9332, 0.625, 1.0, 0.625, 1.0, 0.5, 1.0, 0.5, 1.0, 0.5, 0.9275, 0.5, 0.9275, 0.625, 0.9332, 0.625, 0.9332, 0.625, 1.0, 0.625, 1.0, 0.625, 0.875, 0.625, 0.875, 0.625, 0.9332, 0.625, 0.9332, 0.5, 0.875, 0.5, 0.875, 0.625, 0.875, 0.625, 0.875, 0.625, 1.0, 0.625, 1.0, 0.5, 1.0, 0.5, 1.0, 0.5, 0.875, 0.5, 0.9275, 0.625, 0.9332, 0.625, 0.875, 0.5, 0.9275, 0.5, 1.0, 0.625, 1.0, 0.625, 0.9332, 0.5, 0.9275, 0.5, 0.9275, 0.5, 0.875, 0.5, 0.875, 0.5, 0.875, 0.5, 0.875, 0.625, 0.875, 0.625, 0.875, 0.625, 1.0, 0.625, 1.0, 0.5, 1.0, 0.5, 1.0, 0.625, 0.875, 0.625, 0.875, 0.625, 0.9332, 0.625, 0.9332, 0.75, 0.5988, 0.75, 0.5988, 0.75, 0.6457, 0.75, 0.6457, 0.625, 0.1512, 0.75, 0.5988, 0.75, 0.6457, 0.875, 0.6457])
me_cube.materials.append(mat_metal)
me_cube.materials.append(mat_accent)
me_cube.materials.append(mat_grip)
me_cube.materials.append(mat_hole)
me_cube.update()
me_cylinder_007 = bpy.data.meshes.new('Cylinder.007')
me_cylinder_007.from_pydata([(0.0, 0.05395, 0.01137), (0.0, -0.05395, 0.01137), (0.0156, 0.05395, 0.01668), (0.0156, -0.05395, 0.01668), (0.01276, 0.05395, -0.0005089), (0.01276, -0.05395, -0.0005089), (0.0, 0.05395, -0.007478), (0.0, -0.05395, -0.007478), (-0.01276, 0.05395, -0.0005089), (-0.01276, -0.05395, -0.0005089), (-0.0156, 0.05395, 0.01668), (-0.0156, -0.05395, 0.01668), (0.0, 0.03252, 0.01137), (0.0156, 0.03252, 0.01668), (0.01276, 0.03252, -0.0005089), (0.0, 0.03252, -0.007478), (-0.01276, 0.03252, -0.0005089), (-0.0156, 0.03252, 0.01668), (0.0, 0.02296, 0.01137), (0.0156, 0.02296, 0.01668), (0.01276, 0.02296, -0.0005089), (0.0, 0.02296, -0.007478), (-0.01276, 0.02296, -0.0005089), (-0.0156, 0.02296, 0.01668), (0.0, 0.006868, 0.01137), (0.0156, 0.006868, 0.01668), (0.01276, 0.006868, -0.0005089), (0.0, 0.006868, -0.007478), (-0.01276, 0.006868, -0.0005089), (-0.0156, 0.006868, 0.01668), (0.0, -0.005344, 0.01137), (0.0156, -0.005344, 0.01668), (0.01276, -0.005344, -0.0005089), (0.0, -0.005344, -0.007478), (-0.01276, -0.005344, -0.0005089), (-0.0156, -0.005344, 0.01668), (0.0, -0.03409, 0.01137), (0.0156, -0.03409, 0.01668), (0.01276, -0.03409, -0.0005089), (0.0, -0.03409, -0.007478), (-0.01276, -0.03409, -0.0005089), (-0.0156, -0.03409, 0.01668), (0.0, -0.04402, 0.01137), (0.0156, -0.04402, 0.01668), (0.01276, -0.04402, -0.0005089), (0.0, -0.04402, -0.007478), (-0.01276, -0.04402, -0.0005089), (-0.0156, -0.04402, 0.01668), (0.01406, 0.02296, 0.01486), (0.01406, 0.03252, 0.01486), (0.01081, 0.02296, 0.0008752), (0.01081, 0.03252, 0.0008752), (0.0, 0.02296, -0.005087), (0.0, 0.03252, -0.005087), (-0.01081, 0.02296, 0.0008752), (-0.01081, 0.03252, 0.0008752), (-0.01406, 0.02296, 0.01486), (-0.01406, 0.03252, 0.01486), (0.0, 0.03252, 0.008975), (0.0, 0.02296, 0.008975), (0.01406, -0.005344, 0.01486), (0.01406, 0.006868, 0.01486), (0.01081, -0.005344, 0.0008752), (0.01081, 0.006868, 0.0008752), (0.0, -0.005344, -0.005087), (0.0, 0.006868, -0.005087), (-0.01081, -0.005344, 0.0008752), (-0.01081, 0.006868, 0.0008752), (-0.01406, -0.005344, 0.01486), (-0.01406, 0.006868, 0.01486), (0.0, 0.006868, 0.008975), (0.0, -0.005344, 0.008975), (0.01406, -0.04402, 0.01486), (0.01406, -0.03409, 0.01486), (0.01081, -0.04402, 0.0008752), (0.01081, -0.03409, 0.0008752), (0.0, -0.04402, -0.005087), (0.0, -0.03409, -0.005087), (-0.01081, -0.04402, 0.0008752), (-0.01081, -0.03409, 0.0008752), (-0.01406, -0.04402, 0.01486), (-0.01406, -0.03409, 0.01486), (0.0, -0.03409, 0.008975), (0.0, -0.04402, 0.008975)], [], [(42, 1, 3, 43), (43, 3, 5, 44), (44, 5, 7, 45), (45, 7, 9, 46), (3, 1, 7, 5), (46, 9, 11, 47), (47, 11, 1, 42), (0, 6, 8, 10), (10, 17, 12, 0), (6, 0, 2, 4), (7, 1, 11, 9), (8, 16, 17, 10), (6, 15, 16, 8), (4, 14, 15, 6), (2, 13, 14, 4), (0, 12, 13, 2), (23, 18, 59, 56), (38, 37, 73, 75), (29, 28, 67, 69), (42, 43, 72, 83), (33, 34, 66, 64), (39, 38, 75, 77), (23, 29, 24, 18), (22, 28, 29, 23), (21, 27, 28, 22), (20, 26, 27, 21), (19, 25, 26, 20), (18, 24, 25, 19), (24, 29, 69, 70), (43, 44, 74, 72), (34, 35, 68, 66), (40, 39, 77, 79), (44, 45, 76, 74), (35, 30, 71, 68), (35, 41, 36, 30), (34, 40, 41, 35), (33, 39, 40, 34), (32, 38, 39, 33), (31, 37, 38, 32), (30, 36, 37, 31), (41, 40, 79, 81), (45, 46, 78, 76), (36, 41, 81, 82), (46, 47, 80, 78), (47, 42, 83, 80), (13, 12, 58, 49), (57, 56, 59, 58), (55, 54, 56, 57), (53, 52, 54, 55), (51, 50, 52, 53), (49, 48, 50, 51), (58, 59, 48, 49), (69, 68, 71, 70), (67, 66, 68, 69), (65, 64, 66, 67), (63, 62, 64, 65), (61, 60, 62, 63), (70, 71, 60, 61), (81, 80, 83, 82), (79, 78, 80, 81), (77, 76, 78, 79), (75, 74, 76, 77), (73, 72, 74, 75), (82, 83, 72, 73), (32, 33, 64, 62), (28, 27, 65, 67), (37, 36, 82, 73), (22, 23, 56, 54), (31, 32, 62, 60), (12, 17, 57, 58), (27, 26, 63, 65), (21, 22, 54, 52), (30, 31, 60, 71), (17, 16, 55, 57), (26, 25, 61, 63), (20, 21, 52, 50), (16, 15, 53, 55), (25, 24, 70, 61), (19, 20, 50, 48), (15, 14, 51, 53), (18, 19, 48, 59), (14, 13, 49, 51)])
_uv = me_cylinder_007.uv_layers.new(name='UVMap')
_uv.uv.foreach_set('vector', [1.0, 0.954, 1.0, 1.0, 0.8333, 1.0, 0.8333, 0.954, 0.8333, 0.954, 0.8333, 1.0, 0.6667, 1.0, 0.6667, 0.954, 0.6667, 0.954, 0.6667, 1.0, 0.5, 1.0, 0.5, 0.954, 0.5, 0.954, 0.5, 1.0, 0.3333, 1.0, 0.3333, 0.954, 0.4578, 0.37, 0.25, 0.49, 0.25, 0.01, 0.4578, 0.13, 0.3333, 0.954, 0.3333, 1.0, 0.1667, 1.0, 0.1667, 0.954, 0.1667, 0.954, 0.1667, 1.0, -8.941e-08, 1.0, -8.941e-08, 0.954, 0.75, 0.49, 0.75, 0.01, 0.5422, 0.13, 0.5422, 0.37, 0.1667, 0.5, 0.1667, 0.5993, -8.941e-08, 0.5993, -8.941e-08, 0.5, 0.75, 0.01, 0.75, 0.49, 0.9578, 0.37, 0.9578, 0.13, 0.25, 0.01, 0.25, 0.49, 0.04215, 0.37, 0.04215, 0.13, 0.3333, 0.5, 0.3333, 0.5993, 0.1667, 0.5993, 0.1667, 0.5, 0.5, 0.5, 0.5, 0.5993, 0.3333, 0.5993, 0.3333, 0.5, 0.6667, 0.5, 0.6667, 0.5993, 0.5, 0.5993, 0.5, 0.5, 0.8333, 0.5, 0.8333, 0.5993, 0.6667, 0.5993, 0.6667, 0.5, 1.0, 0.5, 1.0, 0.5993, 0.8333, 0.5993, 0.8333, 0.5, 0.1667, 0.6436, -8.941e-08, 0.6436, -8.941e-08, 0.6436, 0.1667, 0.6436, 0.6667, 0.908, 0.8333, 0.908, 0.8333, 0.908, 0.6667, 0.908, 0.1667, 0.7182, 0.3333, 0.7182, 0.3333, 0.7182, 0.1667, 0.7182, 1.0, 0.954, 0.8333, 0.954, 0.8333, 0.954, 1.0, 0.954, 0.5, 0.7748, 0.3333, 0.7748, 0.3333, 0.7748, 0.5, 0.7748, 0.5, 0.908, 0.6667, 0.908, 0.6667, 0.908, 0.5, 0.908, 0.1667, 0.6436, 0.1667, 0.7182, -8.941e-08, 0.7182, -8.941e-08, 0.6436, 0.3333, 0.6436, 0.3333, 0.7182, 0.1667, 0.7182, 0.1667, 0.6436, 0.5, 0.6436, 0.5, 0.7182, 0.3333, 0.7182, 0.3333, 0.6436, 0.6667, 0.6436, 0.6667, 0.7182, 0.5, 0.7182, 0.5, 0.6436, 0.8333, 0.6436, 0.8333, 0.7182, 0.6667, 0.7182, 0.6667, 0.6436, 1.0, 0.6436, 1.0, 0.7182, 0.8333, 0.7182, 0.8333, 0.6436, -8.941e-08, 0.7182, 0.1667, 0.7182, 0.1667, 0.7182, -8.941e-08, 0.7182, 0.8333, 0.954, 0.6667, 0.954, 0.6667, 0.954, 0.8333, 0.954, 0.3333, 0.7748, 0.1667, 0.7748, 0.1667, 0.7748, 0.3333, 0.7748, 0.3333, 0.908, 0.5, 0.908, 0.5, 0.908, 0.3333, 0.908, 0.6667, 0.954, 0.5, 0.954, 0.5, 0.954, 0.6667, 0.954, 0.1667, 0.7748, -8.941e-08, 0.7748, -8.941e-08, 0.7748, 0.1667, 0.7748, 0.1667, 0.7748, 0.1667, 0.908, -8.941e-08, 0.908, -8.941e-08, 0.7748, 0.3333, 0.7748, 0.3333, 0.908, 0.1667, 0.908, 0.1667, 0.7748, 0.5, 0.7748, 0.5, 0.908, 0.3333, 0.908, 0.3333, 0.7748, 0.6667, 0.7748, 0.6667, 0.908, 0.5, 0.908, 0.5, 0.7748, 0.8333, 0.7748, 0.8333, 0.908, 0.6667, 0.908, 0.6667, 0.7748, 1.0, 0.7748, 1.0, 0.908, 0.8333, 0.908, 0.8333, 0.7748, 0.1667, 0.908, 0.3333, 0.908, 0.3333, 0.908, 0.1667, 0.908, 0.5, 0.954, 0.3333, 0.954, 0.3333, 0.954, 0.5, 0.954, -8.941e-08, 0.908, 0.1667, 0.908, 0.1667, 0.908, -8.941e-08, 0.908, 0.3333, 0.954, 0.1667, 0.954, 0.1667, 0.954, 0.3333, 0.954, 0.1667, 0.954, -8.941e-08, 0.954, -8.941e-08, 0.954, 0.1667, 0.954, 0.8333, 0.5993, 1.0, 0.5993, 1.0, 0.5993, 0.8333, 0.5993, 0.1667, 0.5993, 0.1667, 0.6436, -8.941e-08, 0.6436, -8.941e-08, 0.5993, 0.3333, 0.5993, 0.3333, 0.6436, 0.1667, 0.6436, 0.1667, 0.5993, 0.5, 0.5993, 0.5, 0.6436, 0.3333, 0.6436, 0.3333, 0.5993, 0.6667, 0.5993, 0.6667, 0.6436, 0.5, 0.6436, 0.5, 0.5993, 0.8333, 0.5993, 0.8333, 0.6436, 0.6667, 0.6436, 0.6667, 0.5993, 1.0, 0.5993, 1.0, 0.6436, 0.8333, 0.6436, 0.8333, 0.5993, 0.1667, 0.7182, 0.1667, 0.7748, -8.941e-08, 0.7748, -8.941e-08, 0.7182, 0.3333, 0.7182, 0.3333, 0.7748, 0.1667, 0.7748, 0.1667, 0.7182, 0.5, 0.7182, 0.5, 0.7748, 0.3333, 0.7748, 0.3333, 0.7182, 0.6667, 0.7182, 0.6667, 0.7748, 0.5, 0.7748, 0.5, 0.7182, 0.8333, 0.7182, 0.8333, 0.7748, 0.6667, 0.7748, 0.6667, 0.7182, 1.0, 0.7182, 1.0, 0.7748, 0.8333, 0.7748, 0.8333, 0.7182, 0.1667, 0.908, 0.1667, 0.954, -8.941e-08, 0.954, -8.941e-08, 0.908, 0.3333, 0.908, 0.3333, 0.954, 0.1667, 0.954, 0.1667, 0.908, 0.5, 0.908, 0.5, 0.954, 0.3333, 0.954, 0.3333, 0.908, 0.6667, 0.908, 0.6667, 0.954, 0.5, 0.954, 0.5, 0.908, 0.8333, 0.908, 0.8333, 0.954, 0.6667, 0.954, 0.6667, 0.908, 1.0, 0.908, 1.0, 0.954, 0.8333, 0.954, 0.8333, 0.908, 0.6667, 0.7748, 0.5, 0.7748, 0.5, 0.7748, 0.6667, 0.7748, 0.3333, 0.7182, 0.5, 0.7182, 0.5, 0.7182, 0.3333, 0.7182, 0.8333, 0.908, 1.0, 0.908, 1.0, 0.908, 0.8333, 0.908, 0.3333, 0.6436, 0.1667, 0.6436, 0.1667, 0.6436, 0.3333, 0.6436, 0.8333, 0.7748, 0.6667, 0.7748, 0.6667, 0.7748, 0.8333, 0.7748, -8.941e-08, 0.5993, 0.1667, 0.5993, 0.1667, 0.5993, -8.941e-08, 0.5993, 0.5, 0.7182, 0.6667, 0.7182, 0.6667, 0.7182, 0.5, 0.7182, 0.5, 0.6436, 0.3333, 0.6436, 0.3333, 0.6436, 0.5, 0.6436, 1.0, 0.7748, 0.8333, 0.7748, 0.8333, 0.7748, 1.0, 0.7748, 0.1667, 0.5993, 0.3333, 0.5993, 0.3333, 0.5993, 0.1667, 0.5993, 0.6667, 0.7182, 0.8333, 0.7182, 0.8333, 0.7182, 0.6667, 0.7182, 0.6667, 0.6436, 0.5, 0.6436, 0.5, 0.6436, 0.6667, 0.6436, 0.3333, 0.5993, 0.5, 0.5993, 0.5, 0.5993, 0.3333, 0.5993, 0.8333, 0.7182, 1.0, 0.7182, 1.0, 0.7182, 0.8333, 0.7182, 0.8333, 0.6436, 0.6667, 0.6436, 0.6667, 0.6436, 0.8333, 0.6436, 0.5, 0.5993, 0.6667, 0.5993, 0.6667, 0.5993, 0.5, 0.5993, 1.0, 0.6436, 0.8333, 0.6436, 0.8333, 0.6436, 1.0, 0.6436, 0.6667, 0.5993, 0.8333, 0.5993, 0.8333, 0.5993, 0.6667, 0.5993])
me_cylinder_007.materials.append(mat_grip)
me_cylinder_007.use_mirror_x = True
me_cylinder_007.update()
me_cube_002 = bpy.data.meshes.new('Cube.002')
me_cube_002.from_pydata([(-0.008429, -8.205e-10, -0.01772), (-0.008429, -1.042e-09, 0.01772), (1.863e-09, 0.008429, -0.01772), (9.313e-10, 0.008429, 0.01772), (-9.313e-10, -0.008429, -0.01772), (-1.863e-09, -0.008429, 0.01772), (0.008429, 1.042e-09, -0.01772), (0.008429, 8.205e-10, 0.01772)], [], [(0, 2, 3, 1), (2, 6, 7, 3), (6, 4, 5, 7), (4, 0, 1, 5), (2, 0, 4, 6), (7, 5, 1, 3)])
_uv = me_cube_002.uv_layers.new(name='UVMap')
_uv.uv.foreach_set('vector', [0.375, 0.0, 0.375, 0.25, 0.625, 0.25, 0.625, 0.0, 0.375, 0.25, 0.375, 0.5, 0.625, 0.5, 0.625, 0.25, 0.375, 0.5, 0.375, 0.75, 0.625, 0.75, 0.625, 0.5, 0.375, 0.75, 0.375, 1.0, 0.625, 1.0, 0.625, 0.75, 0.125, 0.5, 0.125, 0.75, 0.375, 0.75, 0.375, 0.5, 0.625, 0.5, 0.625, 0.75, 0.875, 0.75, 0.875, 0.5])
me_cube_002.materials.append(mat_hole_001)
me_cube_002.update()
me_circle = bpy.data.meshes.new('Circle')
me_circle.from_pydata([(0.0, 0.003121, 0.05), (-0.03536, 0.003121, 0.03536), (-0.05, 0.003121, 5.588e-09), (-0.03536, 0.003121, -0.03536), (0.0, 0.003121, -0.05), (0.03536, 0.003121, -0.03536), (0.05, 0.003121, 5.588e-09), (0.03536, 0.003121, 0.03536), (-0.02833, 0.003121, 0.02833), (0.0, 0.003121, 0.04007), (-0.04007, 0.003121, 5.588e-09), (-0.02833, 0.003121, -0.02833), (0.0, 0.003121, -0.04007), (0.02833, 0.003121, -0.02833), (0.04007, 0.003121, 5.588e-09), (0.02833, 0.003121, 0.02833), (-0.02833, -0.003121, 0.02833), (0.0, -0.003121, 0.04007), (-0.04007, -0.003121, 6.054e-09), (-0.02833, -0.003121, -0.02833), (0.0, -0.003121, -0.04007), (0.02833, -0.003121, -0.02833), (0.04007, -0.003121, 6.054e-09), (0.02833, -0.003121, 0.02833), (-0.03536, -0.003121, 0.03536), (0.0, -0.003121, 0.05), (-0.05, -0.003121, 6.054e-09), (-0.03536, -0.003121, -0.03536), (0.0, -0.003121, -0.05), (0.03536, -0.003121, -0.03536), (0.05, -0.003121, 6.054e-09), (0.03536, -0.003121, 0.03536)], [], [(16, 17, 25, 24), (8, 1, 0, 9), (10, 2, 1, 8), (11, 3, 2, 10), (12, 4, 3, 11), (13, 5, 4, 12), (14, 6, 5, 13), (15, 7, 6, 14), (9, 0, 7, 15), (18, 16, 24, 26), (19, 18, 26, 27), (20, 19, 27, 28), (21, 20, 28, 29), (22, 21, 29, 30), (23, 22, 30, 31), (17, 23, 31, 25), (10, 8, 16, 18), (1, 2, 26, 24), (11, 10, 18, 19), (2, 3, 27, 26), (12, 11, 19, 20), (3, 4, 28, 27), (13, 12, 20, 21), (4, 5, 29, 28), (14, 13, 21, 22), (5, 6, 30, 29), (15, 14, 22, 23), (6, 7, 31, 30), (9, 15, 23, 17), (8, 9, 17, 16), (7, 0, 25, 31), (0, 1, 24, 25)])
_uv = me_circle.uv_layers.new(name='UVMap')
_uv.uv.foreach_set('vector', [0.2167, 0.7833, 0.5, 0.9007, 0.5, 1.0, 0.1464, 0.8536, 0.2167, 0.7833, 0.1464, 0.8536, 0.5, 1.0, 0.5, 0.9007, 0.09929, 0.5, 0.0, 0.5, 0.1464, 0.8536, 0.2167, 0.7833, 0.2167, 0.2167, 0.1464, 0.1464, 0.0, 0.5, 0.09929, 0.5, 0.5, 0.09929, 0.5, 0.0, 0.1464, 0.1464, 0.2167, 0.2167, 0.7833, 0.2167, 0.8536, 0.1464, 0.5, 0.0, 0.5, 0.09929, 0.9007, 0.5, 1.0, 0.5, 0.8536, 0.1464, 0.7833, 0.2167, 0.7833, 0.7833, 0.8536, 0.8536, 1.0, 0.5, 0.9007, 0.5, 0.5, 0.9007, 0.5, 1.0, 0.8536, 0.8536, 0.7833, 0.7833, 0.09929, 0.5, 0.2167, 0.7833, 0.1464, 0.8536, 0.0, 0.5, 0.2167, 0.2167, 0.09929, 0.5, 0.0, 0.5, 0.1464, 0.1464, 0.5, 0.09929, 0.2167, 0.2167, 0.1464, 0.1464, 0.5, 0.0, 0.7833, 0.2167, 0.5, 0.09929, 0.5, 0.0, 0.8536, 0.1464, 0.9007, 0.5, 0.7833, 0.2167, 0.8536, 0.1464, 1.0, 0.5, 0.7833, 0.7833, 0.9007, 0.5, 1.0, 0.5, 0.8536, 0.8536, 0.5, 0.9007, 0.7833, 0.7833, 0.8536, 0.8536, 0.5, 1.0, 0.09929, 0.5, 0.2167, 0.7833, 0.2167, 0.7833, 0.09929, 0.5, 0.1464, 0.8536, 0.0, 0.5, 0.0, 0.5, 0.1464, 0.8536, 0.2167, 0.2167, 0.09929, 0.5, 0.09929, 0.5, 0.2167, 0.2167, 0.0, 0.5, 0.1464, 0.1464, 0.1464, 0.1464, 0.0, 0.5, 0.5, 0.09929, 0.2167, 0.2167, 0.2167, 0.2167, 0.5, 0.09929, 0.1464, 0.1464, 0.5, 0.0, 0.5, 0.0, 0.1464, 0.1464, 0.7833, 0.2167, 0.5, 0.09929, 0.5, 0.09929, 0.7833, 0.2167, 0.5, 0.0, 0.8536, 0.1464, 0.8536, 0.1464, 0.5, 0.0, 0.9007, 0.5, 0.7833, 0.2167, 0.7833, 0.2167, 0.9007, 0.5, 0.8536, 0.1464, 1.0, 0.5, 1.0, 0.5, 0.8536, 0.1464, 0.7833, 0.7833, 0.9007, 0.5, 0.9007, 0.5, 0.7833, 0.7833, 1.0, 0.5, 0.8536, 0.8536, 0.8536, 0.8536, 1.0, 0.5, 0.5, 0.9007, 0.7833, 0.7833, 0.7833, 0.7833, 0.5, 0.9007, 0.2167, 0.7833, 0.5, 0.9007, 0.5, 0.9007, 0.2167, 0.7833, 0.8536, 0.8536, 0.5, 1.0, 0.5, 1.0, 0.8536, 0.8536, 0.5, 1.0, 0.1464, 0.8536, 0.1464, 0.8536, 0.5, 1.0])
me_circle.materials.append(mat_fuseemission)
me_circle.update()
me_circle_001 = bpy.data.meshes.new('Circle.001')
me_circle_001.from_pydata([(0.0, 0.002114, 0.03386), (-0.02394, 0.002114, 0.02394), (-0.03386, 0.002114, 3.784e-09), (-0.02394, 0.002114, -0.02394), (0.0, 0.002114, -0.03386), (0.02394, 0.002114, -0.02394), (0.03386, 0.002114, 3.784e-09), (0.02394, 0.002114, 0.02394), (-0.01919, 0.002114, 0.01919), (0.0, 0.002114, 0.02714), (-0.02714, 0.002114, 3.784e-09), (-0.01919, 0.002114, -0.01919), (0.0, 0.002114, -0.02714), (0.01919, 0.002114, -0.01919), (0.02714, 0.002114, 3.784e-09), (0.01919, 0.002114, 0.01919), (-0.01919, -0.002114, 0.01919), (0.0, -0.002114, 0.02714), (-0.02714, -0.002114, 4.1e-09), (-0.01919, -0.002114, -0.01919), (0.0, -0.002114, -0.02714), (0.01919, -0.002114, -0.01919), (0.02714, -0.002114, 4.1e-09), (0.01919, -0.002114, 0.01919), (-0.02394, -0.002114, 0.02394), (0.0, -0.002114, 0.03386), (-0.03386, -0.002114, 4.1e-09), (-0.02394, -0.002114, -0.02394), (0.0, -0.002114, -0.03386), (0.02394, -0.002114, -0.02394), (0.03386, -0.002114, 4.1e-09), (0.02394, -0.002114, 0.02394)], [], [(16, 17, 25, 24), (8, 1, 0, 9), (10, 2, 1, 8), (11, 3, 2, 10), (12, 4, 3, 11), (13, 5, 4, 12), (14, 6, 5, 13), (15, 7, 6, 14), (9, 0, 7, 15), (18, 16, 24, 26), (19, 18, 26, 27), (20, 19, 27, 28), (21, 20, 28, 29), (22, 21, 29, 30), (23, 22, 30, 31), (17, 23, 31, 25), (10, 8, 16, 18), (1, 2, 26, 24), (11, 10, 18, 19), (2, 3, 27, 26), (12, 11, 19, 20), (3, 4, 28, 27), (13, 12, 20, 21), (4, 5, 29, 28), (14, 13, 21, 22), (5, 6, 30, 29), (15, 14, 22, 23), (6, 7, 31, 30), (9, 15, 23, 17), (8, 9, 17, 16), (7, 0, 25, 31), (0, 1, 24, 25)])
_uv = me_circle_001.uv_layers.new(name='UVMap')
_uv.uv.foreach_set('vector', [0.2167, 0.7833, 0.5, 0.9007, 0.5, 1.0, 0.1464, 0.8536, 0.2167, 0.7833, 0.1464, 0.8536, 0.5, 1.0, 0.5, 0.9007, 0.09929, 0.5, 0.0, 0.5, 0.1464, 0.8536, 0.2167, 0.7833, 0.2167, 0.2167, 0.1464, 0.1464, 0.0, 0.5, 0.09929, 0.5, 0.5, 0.09929, 0.5, 0.0, 0.1464, 0.1464, 0.2167, 0.2167, 0.7833, 0.2167, 0.8536, 0.1464, 0.5, 0.0, 0.5, 0.09929, 0.9007, 0.5, 1.0, 0.5, 0.8536, 0.1464, 0.7833, 0.2167, 0.7833, 0.7833, 0.8536, 0.8536, 1.0, 0.5, 0.9007, 0.5, 0.5, 0.9007, 0.5, 1.0, 0.8536, 0.8536, 0.7833, 0.7833, 0.09929, 0.5, 0.2167, 0.7833, 0.1464, 0.8536, 0.0, 0.5, 0.2167, 0.2167, 0.09929, 0.5, 0.0, 0.5, 0.1464, 0.1464, 0.5, 0.09929, 0.2167, 0.2167, 0.1464, 0.1464, 0.5, 0.0, 0.7833, 0.2167, 0.5, 0.09929, 0.5, 0.0, 0.8536, 0.1464, 0.9007, 0.5, 0.7833, 0.2167, 0.8536, 0.1464, 1.0, 0.5, 0.7833, 0.7833, 0.9007, 0.5, 1.0, 0.5, 0.8536, 0.8536, 0.5, 0.9007, 0.7833, 0.7833, 0.8536, 0.8536, 0.5, 1.0, 0.09929, 0.5, 0.2167, 0.7833, 0.2167, 0.7833, 0.09929, 0.5, 0.1464, 0.8536, 0.0, 0.5, 0.0, 0.5, 0.1464, 0.8536, 0.2167, 0.2167, 0.09929, 0.5, 0.09929, 0.5, 0.2167, 0.2167, 0.0, 0.5, 0.1464, 0.1464, 0.1464, 0.1464, 0.0, 0.5, 0.5, 0.09929, 0.2167, 0.2167, 0.2167, 0.2167, 0.5, 0.09929, 0.1464, 0.1464, 0.5, 0.0, 0.5, 0.0, 0.1464, 0.1464, 0.7833, 0.2167, 0.5, 0.09929, 0.5, 0.09929, 0.7833, 0.2167, 0.5, 0.0, 0.8536, 0.1464, 0.8536, 0.1464, 0.5, 0.0, 0.9007, 0.5, 0.7833, 0.2167, 0.7833, 0.2167, 0.9007, 0.5, 0.8536, 0.1464, 1.0, 0.5, 1.0, 0.5, 0.8536, 0.1464, 0.7833, 0.7833, 0.9007, 0.5, 0.9007, 0.5, 0.7833, 0.7833, 1.0, 0.5, 0.8536, 0.8536, 0.8536, 0.8536, 1.0, 0.5, 0.5, 0.9007, 0.7833, 0.7833, 0.7833, 0.7833, 0.5, 0.9007, 0.2167, 0.7833, 0.5, 0.9007, 0.5, 0.9007, 0.2167, 0.7833, 0.8536, 0.8536, 0.5, 1.0, 0.5, 1.0, 0.8536, 0.8536, 0.5, 1.0, 0.1464, 0.8536, 0.1464, 0.8536, 0.5, 1.0])
me_circle_001.materials.append(mat_fuseemission)
me_circle_001.update()
me_cube_007 = bpy.data.meshes.new('Cube.007')
me_cube_007.from_pydata([(-0.003912, 0.00179, -0.006036), (-0.003912, -0.004791, -0.002858), (-0.003912, 0.006408, 0.003868), (-0.003912, -0.003495, 0.008486), (0.003912, 0.00179, -0.006036), (0.003912, -0.004791, -0.002858), (0.003912, 0.006408, 0.003868), (0.003912, -0.003495, 0.008486), (-0.001605, -0.008085, -0.01318), (-0.001605, -0.01215, -0.01129), (0.001605, -0.01215, -0.01129), (0.001605, -0.008085, -0.01318)], [], [(0, 1, 3, 2), (2, 3, 7, 6), (6, 7, 5, 4), (1, 0, 8, 9), (2, 6, 4, 0), (7, 3, 1, 5), (11, 10, 9, 8), (0, 4, 11, 8), (5, 1, 9, 10), (4, 5, 10, 11)])
_uv = me_cube_007.uv_layers.new(name='UVMap')
_uv.uv.foreach_set('vector', [0.375, 0.0, 0.625, 0.0, 0.625, 0.25, 0.375, 0.25, 0.375, 0.25, 0.625, 0.25, 0.625, 0.5, 0.375, 0.5, 0.375, 0.5, 0.625, 0.5, 0.625, 0.75, 0.375, 0.75, 0.625, 0.0, 0.375, 0.0, 0.375, 0.0, 0.625, 0.0, 0.125, 0.5, 0.375, 0.5, 0.375, 0.75, 0.125, 0.75, 0.625, 0.5, 0.875, 0.5, 0.875, 0.75, 0.625, 0.75, 0.375, 0.75, 0.625, 0.75, 0.625, 1.0, 0.375, 1.0, 0.125, 0.75, 0.375, 0.75, 0.375, 0.75, 0.125, 0.75, 0.625, 0.75, 0.875, 0.75, 0.875, 0.75, 0.625, 0.75, 0.375, 0.75, 0.625, 0.75, 0.625, 0.75, 0.375, 0.75])
me_cube_007.materials.append(mat_accent)
me_cube_007.update()
me_cube_003 = bpy.data.meshes.new('Cube.003')
me_cube_003.from_pydata([(-0.008429, -8.205e-10, -0.01772), (-0.008429, -1.042e-09, 0.01772), (1.863e-09, 0.008429, -0.01772), (9.313e-10, 0.008429, 0.01772), (-9.313e-10, -0.008429, -0.01772), (-1.863e-09, -0.008429, 0.01772), (0.008429, 1.042e-09, -0.01772), (0.008429, 8.205e-10, 0.01772)], [], [(0, 2, 3, 1), (2, 6, 7, 3), (6, 4, 5, 7), (4, 0, 1, 5), (2, 0, 4, 6), (7, 5, 1, 3)])
_uv = me_cube_003.uv_layers.new(name='UVMap')
_uv.uv.foreach_set('vector', [0.375, 0.0, 0.375, 0.25, 0.625, 0.25, 0.625, 0.0, 0.375, 0.25, 0.375, 0.5, 0.625, 0.5, 0.625, 0.25, 0.375, 0.5, 0.375, 0.75, 0.625, 0.75, 0.625, 0.5, 0.375, 0.75, 0.375, 1.0, 0.625, 1.0, 0.625, 0.75, 0.125, 0.5, 0.125, 0.75, 0.375, 0.75, 0.375, 0.5, 0.625, 0.5, 0.625, 0.75, 0.875, 0.75, 0.875, 0.5])
me_cube_003.materials.append(mat_fuseemission)
me_cube_003.update()

# ---- objects
ob_body = bpy.data.objects.new('Body', me_cube)
ob_pump = bpy.data.objects.new('Pump', me_cylinder_007)
ob_fuse = bpy.data.objects.new('Fuse', me_cube_002)
ob_bigring = bpy.data.objects.new('BigRing', me_circle)
ob_smallring = bpy.data.objects.new('SmallRing', me_circle_001)
ob_cube = bpy.data.objects.new('Cube', me_cube_007)
ob_fuse_001 = bpy.data.objects.new('Fuse.001', me_cube_003)

# ---- transforms, parenting, visibility, modifiers, constraints
ob_body.location = (0.0, 0.0, 0.0)
ob_body.rotation_euler = (0.0, -0.0, -3.142)
ob_pump.parent = ob_body
ob_pump.location = (0.0, -0.2348, 0.009802)
ob_pump.rotation_euler = (0.0, -0.0, -3.142)
ob_pump.use_mesh_mirror_x = True
ob_fuse.parent = ob_body
ob_fuse.matrix_parent_inverse = Matrix(((-1.0, -1.51e-07, 0.0, -0.0), (1.51e-07, -1.0, -0.0, 0.0), (0.0, -0.0, 1.0, -0.0), (-0.0, 0.0, -0.0, 1.0)))
ob_fuse.location = (0.0, 0.1142, 0.05849)
ob_fuse.rotation_euler = (0.7854, -0.0, 0.0)
ob_bigring.parent = ob_body
ob_bigring.location = (0.0, -0.2845, 0.03717)
ob_bigring.rotation_euler = (0.0, -0.0, -3.142)
ob_smallring.parent = ob_bigring
ob_smallring.matrix_parent_inverse = Matrix(((1.0, -0.0, -0.0, -0.0), (-0.0, 1.0, 0.0, 0.3412), (-0.0, -0.0, 1.0, -0.03717), (-0.0, 0.0, -0.0, 1.0)))
ob_smallring.location = (0.0, -0.3697, 0.03717)
ob_smallring.rotation_euler = (0.0, -0.0, -3.142)
ob_cube.parent = ob_body
ob_cube.matrix_parent_inverse = Matrix(((-1.0, -1.51e-07, 0.0, -0.0), (1.51e-07, -1.0, -0.0, 0.0), (0.0, -0.0, 1.0, -0.0), (-0.0, 0.0, -0.0, 1.0)))
ob_cube.location = (0.0, 0.01582, 0.005812)
ob_cube.rotation_euler = (0.0, -0.0, -3.142)
ob_fuse_001.parent = ob_fuse
ob_fuse_001.matrix_parent_inverse = Matrix(((-1.0, -1.51e-07, -0.0, -7.276e-16), (8.661e-08, -0.5736, -0.8192, 0.1136), (1.237e-07, -0.8192, 0.5736, 0.05886), (-0.0, 0.0, -0.0, 1.0)))
ob_fuse_001.location = (0.0, 0.1134, 0.05929)
ob_fuse_001.rotation_euler = (0.9599, -0.0, 0.0)
ob_fuse_001.scale = (0.8751, 0.8751, 0.8751)

# ---- collection membership
col_shawdy.objects.link(ob_body)
col_shawdy.objects.link(ob_pump)
col_shawdy.objects.link(ob_fuse)
col_shawdy.objects.link(ob_bigring)
col_shawdy.objects.link(ob_smallring)
col_shawdy.objects.link(ob_cube)
col_shawdy.objects.link(ob_fuse_001)

# ---- scene / render settings (as saved in the file)
scene.frame_start = 1; scene.frame_end = 250; scene.frame_set(47)
scene.render.engine = 'BLENDER_EEVEE_NEXT'
scene.cycles.sampling_pattern = 'TABULATED_SOBOL'
bpy.context.view_layer.update()

# ---- added for rendering (the .blend has no active camera): camera
cam_auto = bpy.data.cameras.new('AutoCamera')
cam_auto.lens = 50.0
cam_auto.sensor_width = 36.0
cam_auto.clip_end = 1000.0
ob_auto_camera = bpy.data.objects.new('AutoCamera', cam_auto)
scene.collection.objects.link(ob_auto_camera)
ob_auto_camera.location = (0.419128, -0.383808, 0.350403)
ob_auto_camera.rotation_euler = (1.09748, -7.21219e-08, 0.694738)
scene.camera = ob_auto_camera
bpy.context.view_layer.update()
